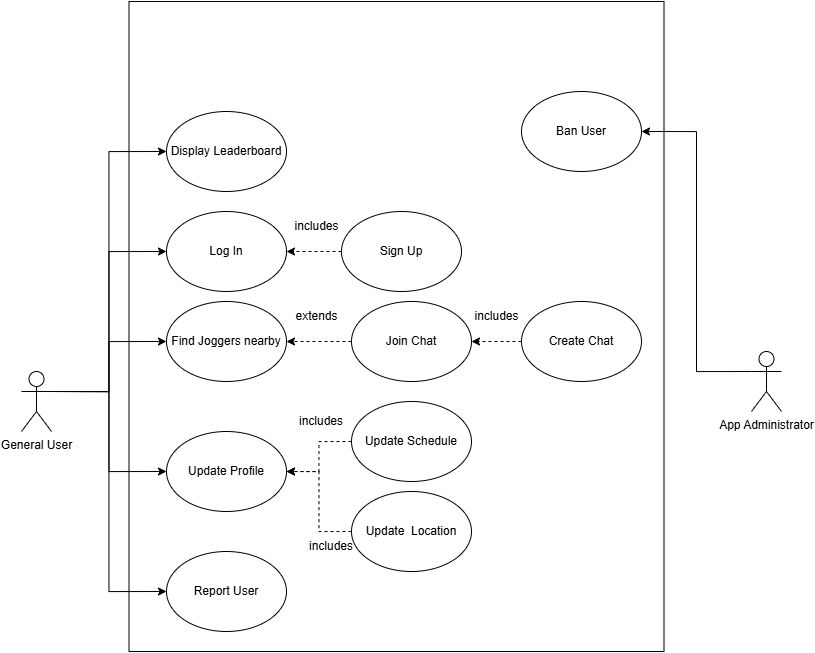

The diagram above was exported from draw.io. Its source (the exported page's mxGraphModel, read from the mxfile embedded in the PNG):
<mxGraphModel dx="1615" dy="909" grid="1" gridSize="10" guides="1" tooltips="1" connect="1" arrows="1" fold="1" page="1" pageScale="1" pageWidth="850" pageHeight="1100" math="0" shadow="0">
  <root>
    <mxCell id="0" />
    <mxCell id="1" parent="0" />
    <mxCell id="gavOAjWrj-qJSiJDZM9B-1" value="" style="rounded=0;whiteSpace=wrap;html=1;" vertex="1" parent="1">
      <mxGeometry x="317.5" y="190" width="535" height="650" as="geometry" />
    </mxCell>
    <mxCell id="gavOAjWrj-qJSiJDZM9B-15" style="edgeStyle=orthogonalEdgeStyle;rounded=0;orthogonalLoop=1;jettySize=auto;html=1;exitX=0;exitY=0.5;exitDx=0;exitDy=0;entryX=1;entryY=0.5;entryDx=0;entryDy=0;dashed=1;" edge="1" parent="1" source="gavOAjWrj-qJSiJDZM9B-2" target="gavOAjWrj-qJSiJDZM9B-4">
      <mxGeometry relative="1" as="geometry" />
    </mxCell>
    <mxCell id="gavOAjWrj-qJSiJDZM9B-2" value="Update&amp;nbsp; Location" style="ellipse;whiteSpace=wrap;html=1;" vertex="1" parent="1">
      <mxGeometry x="540" y="680" width="120" height="80" as="geometry" />
    </mxCell>
    <mxCell id="gavOAjWrj-qJSiJDZM9B-3" value="Log In" style="ellipse;whiteSpace=wrap;html=1;" vertex="1" parent="1">
      <mxGeometry x="355" y="400" width="120" height="80" as="geometry" />
    </mxCell>
    <mxCell id="gavOAjWrj-qJSiJDZM9B-4" value="Update Profile" style="ellipse;whiteSpace=wrap;html=1;" vertex="1" parent="1">
      <mxGeometry x="355" y="620" width="120" height="80" as="geometry" />
    </mxCell>
    <mxCell id="gavOAjWrj-qJSiJDZM9B-31" style="edgeStyle=orthogonalEdgeStyle;rounded=0;orthogonalLoop=1;jettySize=auto;html=1;exitX=1;exitY=0.3333333333333333;exitDx=0;exitDy=0;exitPerimeter=0;entryX=0;entryY=0.5;entryDx=0;entryDy=0;" edge="1" parent="1" source="gavOAjWrj-qJSiJDZM9B-6" target="gavOAjWrj-qJSiJDZM9B-29">
      <mxGeometry relative="1" as="geometry" />
    </mxCell>
    <mxCell id="gavOAjWrj-qJSiJDZM9B-35" style="edgeStyle=orthogonalEdgeStyle;rounded=0;orthogonalLoop=1;jettySize=auto;html=1;exitX=1;exitY=0.3333333333333333;exitDx=0;exitDy=0;exitPerimeter=0;entryX=0;entryY=0.5;entryDx=0;entryDy=0;" edge="1" parent="1" source="gavOAjWrj-qJSiJDZM9B-6" target="gavOAjWrj-qJSiJDZM9B-32">
      <mxGeometry relative="1" as="geometry" />
    </mxCell>
    <mxCell id="gavOAjWrj-qJSiJDZM9B-36" style="edgeStyle=orthogonalEdgeStyle;rounded=0;orthogonalLoop=1;jettySize=auto;html=1;exitX=1;exitY=0.3333333333333333;exitDx=0;exitDy=0;exitPerimeter=0;entryX=0;entryY=0.5;entryDx=0;entryDy=0;" edge="1" parent="1" source="gavOAjWrj-qJSiJDZM9B-6" target="gavOAjWrj-qJSiJDZM9B-3">
      <mxGeometry relative="1" as="geometry" />
    </mxCell>
    <mxCell id="gavOAjWrj-qJSiJDZM9B-37" style="edgeStyle=orthogonalEdgeStyle;rounded=0;orthogonalLoop=1;jettySize=auto;html=1;exitX=1;exitY=0.3333333333333333;exitDx=0;exitDy=0;exitPerimeter=0;entryX=0;entryY=0.5;entryDx=0;entryDy=0;" edge="1" parent="1" source="gavOAjWrj-qJSiJDZM9B-6" target="gavOAjWrj-qJSiJDZM9B-24">
      <mxGeometry relative="1" as="geometry" />
    </mxCell>
    <mxCell id="gavOAjWrj-qJSiJDZM9B-38" style="edgeStyle=orthogonalEdgeStyle;rounded=0;orthogonalLoop=1;jettySize=auto;html=1;exitX=1;exitY=0.3333333333333333;exitDx=0;exitDy=0;exitPerimeter=0;entryX=0;entryY=0.5;entryDx=0;entryDy=0;" edge="1" parent="1" source="gavOAjWrj-qJSiJDZM9B-6" target="gavOAjWrj-qJSiJDZM9B-4">
      <mxGeometry relative="1" as="geometry" />
    </mxCell>
    <mxCell id="gavOAjWrj-qJSiJDZM9B-6" value="General User" style="shape=umlActor;verticalLabelPosition=bottom;verticalAlign=top;html=1;outlineConnect=0;" vertex="1" parent="1">
      <mxGeometry x="210" y="560" width="30" height="60" as="geometry" />
    </mxCell>
    <mxCell id="gavOAjWrj-qJSiJDZM9B-25" style="edgeStyle=orthogonalEdgeStyle;rounded=0;orthogonalLoop=1;jettySize=auto;html=1;exitX=0;exitY=0.5;exitDx=0;exitDy=0;dashed=1;" edge="1" parent="1" source="gavOAjWrj-qJSiJDZM9B-11" target="gavOAjWrj-qJSiJDZM9B-24">
      <mxGeometry relative="1" as="geometry" />
    </mxCell>
    <mxCell id="gavOAjWrj-qJSiJDZM9B-11" value="Join Chat" style="ellipse;whiteSpace=wrap;html=1;" vertex="1" parent="1">
      <mxGeometry x="540" y="490" width="120" height="80" as="geometry" />
    </mxCell>
    <mxCell id="gavOAjWrj-qJSiJDZM9B-34" style="edgeStyle=orthogonalEdgeStyle;rounded=0;orthogonalLoop=1;jettySize=auto;html=1;exitX=0;exitY=0.3333333333333333;exitDx=0;exitDy=0;exitPerimeter=0;entryX=1;entryY=0.5;entryDx=0;entryDy=0;" edge="1" parent="1" source="gavOAjWrj-qJSiJDZM9B-12" target="gavOAjWrj-qJSiJDZM9B-30">
      <mxGeometry relative="1" as="geometry" />
    </mxCell>
    <mxCell id="gavOAjWrj-qJSiJDZM9B-12" value="App Administrator" style="shape=umlActor;verticalLabelPosition=bottom;verticalAlign=top;html=1;outlineConnect=0;" vertex="1" parent="1">
      <mxGeometry x="940" y="540" width="30" height="60" as="geometry" />
    </mxCell>
    <mxCell id="gavOAjWrj-qJSiJDZM9B-14" style="edgeStyle=orthogonalEdgeStyle;rounded=0;orthogonalLoop=1;jettySize=auto;html=1;exitX=0;exitY=0.5;exitDx=0;exitDy=0;entryX=1;entryY=0.5;entryDx=0;entryDy=0;dashed=1;" edge="1" parent="1" source="gavOAjWrj-qJSiJDZM9B-13" target="gavOAjWrj-qJSiJDZM9B-4">
      <mxGeometry relative="1" as="geometry" />
    </mxCell>
    <mxCell id="gavOAjWrj-qJSiJDZM9B-13" value="Update Schedule" style="ellipse;whiteSpace=wrap;html=1;" vertex="1" parent="1">
      <mxGeometry x="540" y="590" width="120" height="80" as="geometry" />
    </mxCell>
    <mxCell id="gavOAjWrj-qJSiJDZM9B-16" value="includes" style="text;html=1;align=center;verticalAlign=middle;whiteSpace=wrap;rounded=0;" vertex="1" parent="1">
      <mxGeometry x="480" y="595" width="60" height="30" as="geometry" />
    </mxCell>
    <mxCell id="gavOAjWrj-qJSiJDZM9B-17" value="includes" style="text;html=1;align=center;verticalAlign=middle;whiteSpace=wrap;rounded=0;" vertex="1" parent="1">
      <mxGeometry x="490" y="720" width="60" height="30" as="geometry" />
    </mxCell>
    <mxCell id="gavOAjWrj-qJSiJDZM9B-19" style="edgeStyle=orthogonalEdgeStyle;rounded=0;orthogonalLoop=1;jettySize=auto;html=1;exitX=0;exitY=0.5;exitDx=0;exitDy=0;dashed=1;" edge="1" parent="1" source="gavOAjWrj-qJSiJDZM9B-18" target="gavOAjWrj-qJSiJDZM9B-11">
      <mxGeometry relative="1" as="geometry" />
    </mxCell>
    <mxCell id="gavOAjWrj-qJSiJDZM9B-18" value="Create Chat" style="ellipse;whiteSpace=wrap;html=1;" vertex="1" parent="1">
      <mxGeometry x="710" y="490" width="120" height="80" as="geometry" />
    </mxCell>
    <mxCell id="gavOAjWrj-qJSiJDZM9B-20" value="includes" style="text;html=1;align=center;verticalAlign=middle;resizable=0;points=[];autosize=1;strokeColor=none;fillColor=none;" vertex="1" parent="1">
      <mxGeometry x="650" y="490" width="70" height="30" as="geometry" />
    </mxCell>
    <mxCell id="gavOAjWrj-qJSiJDZM9B-22" style="edgeStyle=orthogonalEdgeStyle;rounded=0;orthogonalLoop=1;jettySize=auto;html=1;exitX=0;exitY=0.5;exitDx=0;exitDy=0;dashed=1;" edge="1" parent="1" source="gavOAjWrj-qJSiJDZM9B-21" target="gavOAjWrj-qJSiJDZM9B-3">
      <mxGeometry relative="1" as="geometry" />
    </mxCell>
    <mxCell id="gavOAjWrj-qJSiJDZM9B-21" value="Sign Up" style="ellipse;whiteSpace=wrap;html=1;" vertex="1" parent="1">
      <mxGeometry x="530" y="400" width="120" height="80" as="geometry" />
    </mxCell>
    <mxCell id="gavOAjWrj-qJSiJDZM9B-23" value="includes" style="text;html=1;align=center;verticalAlign=middle;resizable=0;points=[];autosize=1;strokeColor=none;fillColor=none;" vertex="1" parent="1">
      <mxGeometry x="470" y="400" width="70" height="30" as="geometry" />
    </mxCell>
    <mxCell id="gavOAjWrj-qJSiJDZM9B-24" value="Find Joggers nearby" style="ellipse;whiteSpace=wrap;html=1;" vertex="1" parent="1">
      <mxGeometry x="355" y="490" width="120" height="80" as="geometry" />
    </mxCell>
    <mxCell id="gavOAjWrj-qJSiJDZM9B-26" value="extends" style="text;html=1;align=center;verticalAlign=middle;resizable=0;points=[];autosize=1;strokeColor=none;fillColor=none;" vertex="1" parent="1">
      <mxGeometry x="470" y="490" width="70" height="30" as="geometry" />
    </mxCell>
    <mxCell id="gavOAjWrj-qJSiJDZM9B-29" value="Report User" style="ellipse;whiteSpace=wrap;html=1;" vertex="1" parent="1">
      <mxGeometry x="355" y="740" width="120" height="80" as="geometry" />
    </mxCell>
    <mxCell id="gavOAjWrj-qJSiJDZM9B-30" value="Ban User" style="ellipse;whiteSpace=wrap;html=1;" vertex="1" parent="1">
      <mxGeometry x="710" y="280" width="120" height="80" as="geometry" />
    </mxCell>
    <mxCell id="gavOAjWrj-qJSiJDZM9B-32" value="Display Leaderboard" style="ellipse;whiteSpace=wrap;html=1;" vertex="1" parent="1">
      <mxGeometry x="355" y="300" width="120" height="80" as="geometry" />
    </mxCell>
  </root>
</mxGraphModel>